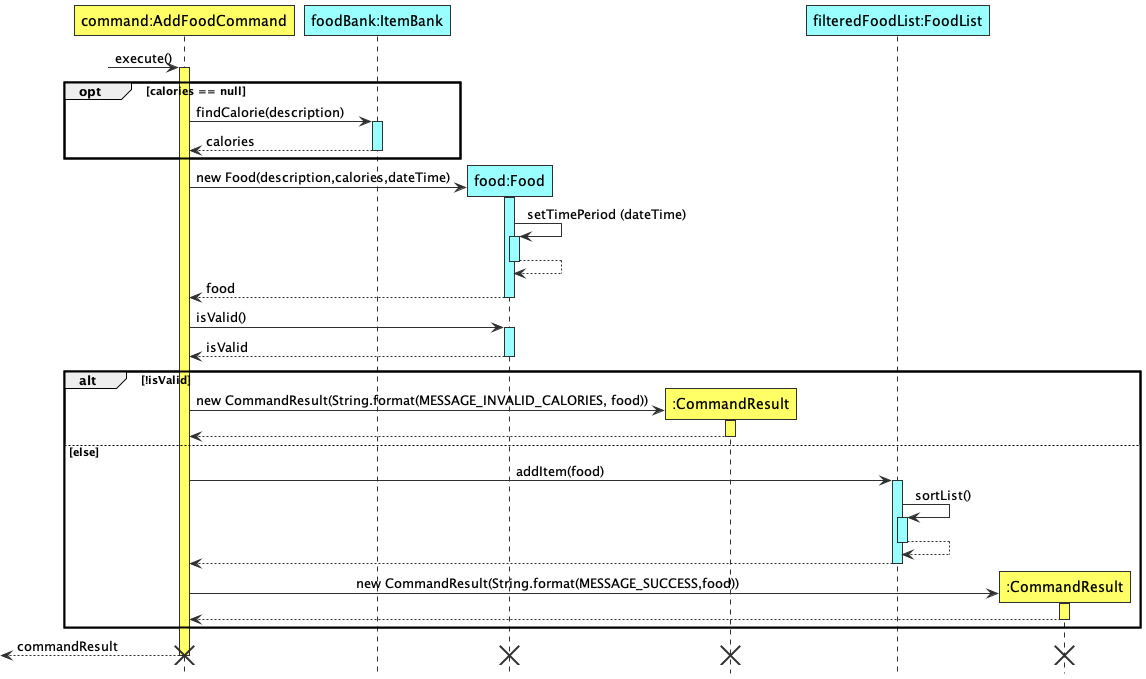

The diagram above was rendered by PlantUML. Its source (embedded in the PNG):
@startuml
'https://plantuml.com/sequence-diagram

!include Style.puml
hide footbox

participant "command:AddFoodCommand" As AddFoodCommand LOGIC_COLOUR
participant "foodBank:ItemBank" As FoodBank DATA_COLOUR

?->AddFoodCommand :execute()
activate AddFoodCommand LOGIC_COLOUR

opt calories == null
    AddFoodCommand -> FoodBank : findCalorie(description)
    activate FoodBank DATA_COLOUR
    FoodBank --> AddFoodCommand : calories
    deactivate FoodBank
end

create "food:Food" As Food DATA_COLOUR
AddFoodCommand -> Food ** : new Food(description,calories,dateTime)
activate Food DATA_COLOUR
Food -> Food ++ DATA_COLOUR : setTimePeriod (dateTime)
Food --> Food --
Food --> AddFoodCommand : food
deactivate Food

AddFoodCommand -> Food : isValid()
activate Food DATA_COLOUR
participant ":CommandResult" As CommandResult1 LOGIC_COLOUR
Food --> AddFoodCommand :isValid
deactivate Food
alt !isValid
    AddFoodCommand -> CommandResult1 **: new CommandResult(String.format(MESSAGE_INVALID_CALORIES, food))
    activate CommandResult1 LOGIC_COLOUR
    CommandResult1 --> AddFoodCommand
    deactivate CommandResult1
else else
    participant "filteredFoodList:FoodList" As FoodList DATA_COLOUR
    participant ":CommandResult" As CommandResult LOGIC_COLOUR
    AddFoodCommand -> FoodList : \t\t\t\t\t\t\t\t\t\taddItem(food)
    activate FoodList DATA_COLOUR
    FoodList -> FoodList ++  DATA_COLOUR: sortList()
    FoodList --> FoodList --
    FoodList --> AddFoodCommand
    deactivate FoodList
    AddFoodCommand -> CommandResult **: \t\t\t\t\tnew CommandResult(String.format(MESSAGE_SUCCESS,food))
    activate CommandResult LOGIC_COLOUR
    CommandResult --> AddFoodCommand
    deactivate CommandResult
end

?<-- AddFoodCommand : commandResult\t\t
deactivate AddFoodCommand
destroy Food
destroy CommandResult
destroy CommandResult1
destroy AddFoodCommand
@enduml